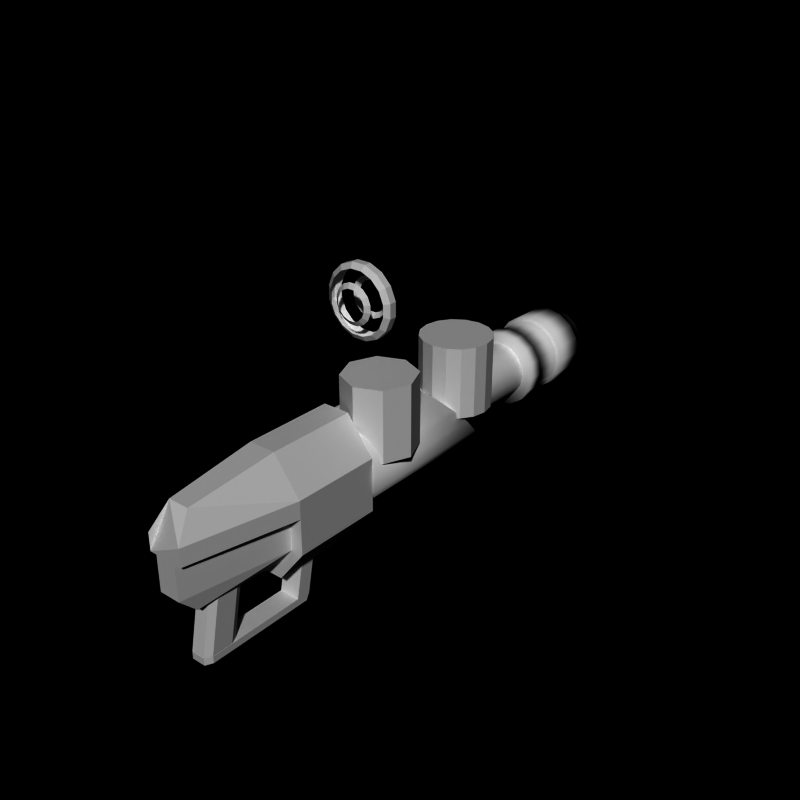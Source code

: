 # Source: motegun4.blend  (saved by Blender 2.66.0; exported with 4.5.12 LTS)
import bpy
from mathutils import Matrix  # noqa: F401  (used for matrix-valued properties, if any)

bpy.ops.wm.read_factory_settings(use_empty=True)
scene = bpy.context.scene
scene.name = 'Scene'

# ---- collections
col_collection_1 = bpy.data.collections.new('Collection 1'); scene.collection.children.link(col_collection_1)

# ---- world
world_world = bpy.data.worlds.new('World'); scene.world = world_world
world_world.color = (0.0, 0.0, 0.0)
world_world.use_sun_shadow = False
world_world.sun_shadow_jitter_overblur = 0.0
world_world.cycles.sampling_method = 'MANUAL'
world_world.cycles.sample_map_resolution = 256

# ---- meshes
me_cylinder_008 = bpy.data.meshes.new('Cylinder.008')
me_cylinder_008.from_pydata([(0.1951, 0.1, 0.9808), (0.1951, -0.1, 0.9808), (0.5556, 0.1, 0.8315), (0.5556, -0.1, 0.8315), (0.8315, 0.1, 0.5556), (0.8315, -0.1, 0.5556), (0.9808, 0.1, 0.1951), (0.9808, -0.1, 0.1951), (0.9808, 0.1, -0.1951), (0.9808, -0.1, -0.1951), (0.8315, 0.1, -0.5556), (0.8315, -0.1, -0.5556), (0.5556, 0.1, -0.8315), (0.5556, -0.1, -0.8315), (0.1951, 0.1, -0.9808), (0.1951, -0.1, -0.9808), (-0.1951, 0.1, -0.9808), (-0.1951, -0.1, -0.9808), (-0.5556, 0.1, -0.8315), (-0.5556, -0.1, -0.8315), (-0.8315, 0.1, -0.5556), (-0.8315, -0.1, -0.5556), (-0.9808, 0.1, -0.1951), (-0.9808, -0.1, -0.1951), (-0.9808, 0.1, 0.1951), (-0.9808, -0.1, 0.1951), (-0.8315, 0.1, 0.5556), (-0.8315, -0.1, 0.5556), (-0.5556, 0.1, 0.8315), (-0.5556, -0.1, 0.8315), (-0.1951, 0.1, 0.9808), (-0.1951, -0.1, 0.9808), (0.1658, 0.2, 0.8337), (0.4722, 0.2, 0.7067), (0.7067, 0.2, 0.4722), (0.8337, 0.2, 0.1658), (0.8337, 0.2, -0.1658), (0.7067, 0.2, -0.4722), (0.4722, 0.2, -0.7067), (0.1658, 0.2, -0.8337), (-0.1658, 0.2, -0.8337), (-0.4722, 0.2, -0.7067), (-0.7067, 0.2, -0.4722), (-0.8337, 0.2, -0.1658), (-0.8337, 0.2, 0.1658), (-0.7067, 0.2, 0.4722), (-0.4722, 0.2, 0.7068), (-0.1658, 0.2, 0.8337), (0.1658, -0.2, 0.8337), (0.4722, -0.2, 0.7067), (0.7067, -0.2, 0.4722), (0.8337, -0.2, 0.1658), (0.8337, -0.2, -0.1658), (0.7067, -0.2, -0.4722), (0.4722, -0.2, -0.7067), (0.1658, -0.2, -0.8337), (-0.1658, -0.2, -0.8337), (-0.4722, -0.2, -0.7067), (-0.7067, -0.2, -0.4722), (-0.8337, -0.2, -0.1658), (-0.8337, -0.2, 0.1658), (-0.7067, -0.2, 0.4722), (-0.4722, -0.2, 0.7067), (-0.1658, -0.2, 0.8337), (0.1073, -0.3, 0.5394), (0.3056, -0.3, 0.4573), (0.4573, -0.3, 0.3056), (0.5394, -0.3, 0.1073), (0.5394, -0.3, -0.1073), (0.4573, -0.3, -0.3056), (0.3056, -0.3, -0.4573), (0.1073, -0.3, -0.5394), (-0.1073, -0.3, -0.5394), (-0.3056, -0.3, -0.4573), (-0.4573, -0.3, -0.3056), (-0.5394, -0.3, -0.1073), (-0.5394, -0.3, 0.1073), (-0.4573, -0.3, 0.3056), (-0.3056, -0.3, 0.4573), (-0.1073, -0.3, 0.5394), (0.08047, -0.4, 0.4046), (0.2292, -0.4, 0.343), (0.343, -0.4, 0.2292), (0.4046, -0.4, 0.08047), (0.4046, -0.4, -0.08047), (0.343, -0.4, -0.2292), (0.2292, -0.4, -0.343), (0.08047, -0.4, -0.4046), (-0.08047, -0.4, -0.4046), (-0.2292, -0.4, -0.343), (-0.343, -0.4, -0.2292), (-0.4046, -0.4, -0.08047), (-0.4046, -0.4, 0.08048), (-0.343, -0.4, 0.2292), (-0.2292, -0.4, 0.343), (-0.08047, -0.4, 0.4046), (0.1073, 0.3, 0.5394), (0.3056, 0.3, 0.4573), (0.4573, 0.3, 0.3056), (0.5394, 0.3, 0.1073), (0.5394, 0.3, -0.1073), (0.4573, 0.3, -0.3056), (0.3056, 0.3, -0.4573), (0.1073, 0.3, -0.5394), (-0.1073, 0.3, -0.5394), (-0.3056, 0.3, -0.4573), (-0.4573, 0.3, -0.3056), (-0.5394, 0.3, -0.1073), (-0.5394, 0.3, 0.1073), (-0.4573, 0.3, 0.3056), (-0.3056, 0.3, 0.4573), (-0.1073, 0.3, 0.5394), (0.08047, 0.4, 0.4046), (0.2292, 0.4, 0.343), (0.343, 0.4, 0.2292), (0.4046, 0.4, 0.08048), (0.4046, 0.4, -0.08047), (0.343, 0.4, -0.2292), (0.2292, 0.4, -0.343), (0.08047, 0.4, -0.4046), (-0.08047, 0.4, -0.4046), (-0.2292, 0.4, -0.343), (-0.343, 0.4, -0.2292), (-0.4046, 0.4, -0.08047), (-0.4046, 0.4, 0.08048), (-0.343, 0.4, 0.2292), (-0.2292, 0.4, 0.343), (-0.08047, 0.4, 0.4046)], [], [(24, 26, 45, 44), (22, 23, 25, 24), (6, 7, 9, 8), (2, 3, 5, 4), (20, 21, 23, 22), (10, 11, 13, 12), (14, 15, 17, 16), (26, 28, 46, 45), (8, 9, 11, 10), (24, 25, 27, 26), (4, 5, 7, 6), (0, 1, 3, 2), (18, 19, 21, 20), (12, 13, 15, 14), (28, 29, 31, 30), (30, 31, 1, 0), (26, 27, 29, 28), (16, 17, 19, 18), (22, 24, 44, 43), (18, 20, 42, 41), (14, 16, 40, 39), (10, 12, 38, 37), (0, 2, 33, 32), (6, 8, 36, 35), (28, 30, 47, 46), (2, 4, 34, 33), (20, 22, 43, 42), (16, 18, 41, 40), (12, 14, 39, 38), (8, 10, 37, 36), (30, 0, 32, 47), (4, 6, 35, 34), (25, 23, 59, 60), (1, 31, 63, 48), (7, 5, 50, 51), (17, 15, 55, 56), (21, 19, 57, 58), (13, 11, 53, 54), (19, 17, 56, 57), (9, 7, 51, 52), (31, 29, 62, 63), (27, 25, 60, 61), (3, 1, 48, 49), (11, 9, 52, 53), (23, 21, 58, 59), (15, 13, 54, 55), (5, 3, 49, 50), (29, 27, 61, 62), (77, 76, 92, 93), (66, 65, 81, 82), (69, 68, 84, 85), (70, 69, 85, 86), (79, 78, 94, 95), (71, 70, 86, 87), (64, 79, 95, 80), (74, 73, 89, 90), (67, 66, 82, 83), (73, 72, 88, 89), (75, 74, 90, 91), (68, 67, 83, 84), (65, 64, 80, 81), (72, 71, 87, 88), (76, 75, 91, 92), (78, 77, 93, 94), (111, 96, 112, 127), (104, 105, 121, 120), (98, 99, 115, 114), (96, 97, 113, 112), (105, 106, 122, 121), (99, 100, 116, 115), (108, 109, 125, 124), (106, 107, 123, 122), (100, 101, 117, 116), (107, 108, 124, 123), (101, 102, 118, 117), (109, 110, 126, 125), (102, 103, 119, 118), (110, 111, 127, 126), (103, 104, 120, 119), (97, 98, 114, 113)])
me_cylinder_008.use_remesh_preserve_volume = False
me_cylinder_008.use_remesh_preserve_attributes = False
me_cylinder_008.use_mirror_vertex_groups = False
me_cylinder_008.update()
me_cube = bpy.data.meshes.new('Cube')
me_cube.from_pydata([(-0.3, -2.9, -2.0), (-0.3, -2.5, -2.0), (0.3, -2.5, -2.0), (0.3, -2.9, -2.0), (-0.3, -2.7, -1.0), (-0.3, -2.3, -1.0), (0.3, -2.3, -1.0), (0.3, -2.7, -1.0), (-0.3, -2.9, -2.2), (-0.3, -2.6, -2.2), (0.3, -2.6, -2.2), (0.3, -2.9, -2.2), (-0.3, -5.7, -2.0), (0.3, -5.7, -2.0), (-0.3, -5.7, -2.2), (0.3, -5.7, -2.2), (-0.2, -5.9, -2.0), (0.2, -5.9, -2.0), (-0.2, -5.9, -2.2), (0.2, -5.9, -2.2)], [], [(4, 5, 1, 0), (5, 6, 2, 1), (6, 7, 3, 2), (7, 4, 0, 3), (2, 3, 11, 10), (7, 6, 5, 4), (8, 9, 10, 11), (0, 1, 9, 8), (1, 2, 10, 9), (0, 8, 14, 12), (12, 14, 18, 16), (11, 3, 13, 15), (3, 0, 12, 13), (8, 11, 15, 14), (17, 16, 18, 19), (13, 12, 16, 17), (14, 15, 19, 18), (15, 13, 17, 19)])
me_cube.use_remesh_preserve_volume = False
me_cube.use_remesh_preserve_attributes = False
me_cube.use_mirror_vertex_groups = False
me_cube.update()
me_cylinder_007 = bpy.data.meshes.new('Cylinder.007')
me_cylinder_007.from_pydata([(-0.2, -4.9, -3.0), (-0.2, -4.6, -1.5), (0.2, -4.9, -3.0), (0.2, -4.6, -1.5), (0.3, -5.1, -3.0), (0.3, -4.8, -1.5), (0.3, -5.7, -3.0), (0.3, -5.4, -1.5), (0.2, -5.9, -3.0), (0.2, -5.6, -1.5), (-0.2, -5.9, -3.0), (-0.2, -5.6, -1.5), (-0.3, -5.7, -3.0), (-0.3, -5.4, -1.5), (-0.3, -5.1, -3.0), (-0.3, -4.8, -1.5)], [], [(1, 15, 13, 11, 9, 7, 5, 3), (10, 11, 13, 12), (8, 9, 11, 10), (0, 2, 4, 6, 8, 10, 12, 14), (12, 13, 15, 14), (4, 5, 7, 6), (0, 1, 3, 2), (6, 7, 9, 8), (2, 3, 5, 4), (14, 15, 1, 0)])
me_cylinder_007.use_remesh_preserve_volume = False
me_cylinder_007.use_remesh_preserve_attributes = False
me_cylinder_007.use_mirror_vertex_groups = False
me_cylinder_007.update()
me_cube_001 = bpy.data.meshes.new('Cube.001')
me_cube_001.from_pydata([(-0.3, -6.5, -1.0), (-0.8, -3.5, -1.0), (0.8, -3.5, -1.0), (0.3, -6.5, -1.0), (-0.3, -6.5, 0.0), (-0.8, -3.5, 0.0), (0.8, -3.5, 0.0), (0.3, -6.5, 0.0), (-0.3, -6.0, -1.5), (-0.4, -3.5, -1.5), (0.4, -3.5, -1.5), (0.3, -6.0, -1.5)], [], [(4, 5, 1, 0), (5, 6, 2, 1), (6, 7, 3, 2), (7, 4, 0, 3), (3, 0, 8, 11), (7, 6, 5, 4), (8, 9, 10, 11), (2, 3, 11, 10), (0, 1, 9, 8), (1, 2, 10, 9)])
me_cube_001.use_remesh_preserve_volume = False
me_cube_001.use_remesh_preserve_attributes = False
me_cube_001.use_mirror_vertex_groups = False
me_cube_001.update()
me_cylinder_006 = bpy.data.meshes.new('Cylinder.006')
me_cylinder_006.from_pydata([(0.3827, -1.0, 1.5), (0.3827, -3.5, 1.5), (1.15, -1.0, 0.5), (1.15, -3.5, 0.5), (1.15, -1.0, -1.0), (1.15, -3.5, -1.0), (0.3827, -1.0, -2.0), (0.3827, -3.5, -2.0), (-0.3827, -1.0, -2.0), (-0.3827, -3.5, -2.0), (-1.15, -1.0, -1.0), (-1.15, -3.5, -1.0), (-1.15, -1.0, 0.5), (-1.15, -3.5, 0.5), (-0.3827, -1.0, 1.5), (-0.3827, -3.5, 1.5), (-1.15, -3.5, 4.768e-07), (1.15, -3.5, -4.768e-07), (0.3, -6.0, 1.2), (0.5, -6.5, 0.5), (-0.5, -6.5, 0.5), (-0.3, -6.0, 1.2), (-0.5, -6.5, 1.788e-07), (0.5, -6.5, -7.749e-07)], [], [(17, 16, 11, 9, 7, 5), (10, 11, 16, 13, 12), (8, 9, 11, 10), (0, 2, 4, 6, 8, 10, 12, 14), (12, 13, 15, 14), (4, 5, 7, 6), (0, 1, 3, 2), (6, 7, 9, 8), (2, 3, 17, 5, 4), (14, 15, 1, 0), (1, 15, 21, 18), (18, 21, 20, 22, 23, 19), (13, 16, 22, 20), (3, 1, 18, 19), (17, 3, 19, 23), (15, 13, 20, 21), (16, 17, 23, 22)])
me_cylinder_006.use_remesh_preserve_volume = False
me_cylinder_006.use_remesh_preserve_attributes = False
me_cylinder_006.use_mirror_vertex_groups = False
me_cylinder_006.update()
me_cylinder_004 = bpy.data.meshes.new('Cylinder.004')
me_cylinder_004.from_pydata([(1.192e-08, 6.0, 0.8), (1.192e-08, 1.0, 0.8), (0.3061, 6.0, 0.7391), (0.3061, 1.0, 0.7391), (0.5657, 6.0, 0.5657), (0.5657, 1.0, 0.5657), (0.7391, 6.0, 0.3061), (0.7391, 1.0, 0.3061), (0.8, 6.0, 6.333e-07), (0.8, 1.0, -3.903e-07), (0.7391, 6.0, -0.3061), (0.7391, 1.0, -0.3061), (0.5657, 6.0, -0.5657), (0.5657, 1.0, -0.5657), (0.3061, 6.0, -0.7391), (0.3061, 1.0, -0.7391), (-2.488e-07, 6.0, -0.8), (-2.488e-07, 1.0, -0.8), (-0.3061, 6.0, -0.7391), (-0.3061, 1.0, -0.7391), (-0.5657, 6.0, -0.5657), (-0.5657, 1.0, -0.5657), (-0.7391, 6.0, -0.3061), (-0.7391, 1.0, -0.3061), (-0.8, 6.0, 1.345e-06), (-0.8, 1.0, 3.218e-07), (-0.7391, 6.0, 0.3061), (-0.7391, 1.0, 0.3061), (-0.5657, 6.0, 0.5657), (-0.5657, 1.0, 0.5657), (-0.3061, 6.0, 0.7391), (-0.3061, 1.0, 0.7391)], [], [(22, 23, 25, 24), (6, 7, 9, 8), (2, 3, 5, 4), (20, 21, 23, 22), (10, 11, 13, 12), (14, 15, 17, 16), (8, 9, 11, 10), (24, 25, 27, 26), (4, 5, 7, 6), (0, 1, 3, 2), (18, 19, 21, 20), (12, 13, 15, 14), (28, 29, 31, 30), (30, 31, 1, 0), (26, 27, 29, 28), (16, 17, 19, 18)])
me_cylinder_004.polygons.foreach_set('use_smooth', [True] * 16)
me_cylinder_004.use_remesh_preserve_volume = False
me_cylinder_004.use_remesh_preserve_attributes = False
me_cylinder_004.use_mirror_vertex_groups = False
me_cylinder_004.update()
me_cylinder_003 = bpy.data.meshes.new('Cylinder.003')
me_cylinder_003.from_pydata([(-1.49e-08, 1.5, 1.25), (-1.49e-08, -1.0, 1.25), (0.4784, 1.596, 1.155), (0.4784, -1.0, 1.155), (0.8839, 1.868, 0.8839), (0.8839, -1.0, 0.8839), (1.155, 2.266, 0.4784), (1.155, -1.0, 0.4784), (1.25, 2.75, 8.177e-07), (1.25, -1.0, -7.817e-07), (1.155, 3.219, -0.4784), (1.155, -1.0, -0.4784), (0.8839, 3.626, -0.8839), (0.8839, -1.0, -0.8839), (0.4784, 3.907, -1.155), (0.4784, -1.0, -1.155), (-4.222e-07, 4.0, -1.25), (-4.222e-07, -1.0, -1.25), (-0.4784, 3.907, -1.155), (-0.4784, -1.0, -1.155), (-0.8839, 3.626, -0.8839), (-0.8839, -1.0, -0.8839), (-1.155, 3.219, -0.4784), (-1.155, -1.0, -0.4784), (-1.25, 2.75, 1.93e-06), (-1.25, -1.0, 3.309e-07), (-1.155, 2.266, 0.4784), (-1.155, -1.0, 0.4784), (-0.8839, 1.868, 0.8839), (-0.8839, -1.0, 0.8839), (-0.4784, 1.596, 1.155), (-0.4784, -1.0, 1.155), (1.49e-09, 1.749, 1.0), (0.3827, 1.826, 0.9239), (0.7071, 2.042, 0.7071), (0.9239, 2.366, 0.3827), (1.0, 2.75, 1.039e-06), (0.9239, 3.125, -0.3827), (0.7071, 3.456, -0.7071), (0.3827, 3.669, -0.9239), (-3.244e-07, 3.737, -1.0), (-0.3827, 3.669, -0.9239), (-0.7071, 3.456, -0.7071), (-0.9239, 3.125, -0.3827), (-1.0, 2.75, 1.929e-06), (-0.9239, 2.366, 0.3827), (-0.7071, 2.042, 0.7071), (-0.3827, 1.826, 0.9239), (1.49e-09, 0.0, 1.0), (0.3827, 0.0, 0.9239), (0.7071, 0.0, 0.7071), (0.9239, 4.768e-07, 0.3827), (1.0, 4.768e-07, 3.81e-07), (0.9239, 4.768e-07, -0.3827), (0.7071, 9.537e-07, -0.7071), (0.3827, 9.537e-07, -0.9239), (-3.244e-07, 9.537e-07, -1.0), (-0.3827, 9.537e-07, -0.9239), (-0.7071, 9.537e-07, -0.7071), (-0.9239, 4.768e-07, -0.3827), (-1.0, 4.768e-07, 1.271e-06), (-0.9239, 4.768e-07, 0.3827), (-0.7071, 0.0, 0.7071), (-0.3827, 0.0, 0.9239)], [], [(10, 12, 38, 37), (22, 23, 25, 24), (6, 7, 9, 8), (2, 3, 5, 4), (20, 21, 23, 22), (10, 11, 13, 12), (14, 15, 17, 16), (1, 31, 29, 27, 25, 23, 21, 19, 17, 15, 13, 11, 9, 7, 5, 3), (8, 9, 11, 10), (24, 25, 27, 26), (4, 5, 7, 6), (0, 1, 3, 2), (18, 19, 21, 20), (12, 13, 15, 14), (28, 29, 31, 30), (30, 31, 1, 0), (26, 27, 29, 28), (16, 17, 19, 18), (47, 32, 48, 63), (0, 2, 33, 32), (6, 8, 36, 35), (28, 30, 47, 46), (2, 4, 34, 33), (20, 22, 43, 42), (16, 18, 41, 40), (12, 14, 39, 38), (8, 10, 37, 36), (30, 0, 32, 47), (4, 6, 35, 34), (24, 26, 45, 44), (26, 28, 46, 45), (22, 24, 44, 43), (18, 20, 42, 41), (14, 16, 40, 39), (48, 49, 50, 51, 52, 53, 54, 55, 56, 57, 58, 59, 60, 61, 62, 63), (40, 41, 57, 56), (34, 35, 51, 50), (32, 33, 49, 48), (41, 42, 58, 57), (35, 36, 52, 51), (44, 45, 61, 60), (42, 43, 59, 58), (36, 37, 53, 52), (43, 44, 60, 59), (37, 38, 54, 53), (45, 46, 62, 61), (38, 39, 55, 54), (46, 47, 63, 62), (39, 40, 56, 55), (33, 34, 50, 49)])
me_cylinder_003.polygons.foreach_set('use_smooth', [True] * 50)
me_cylinder_003.use_remesh_preserve_volume = False
me_cylinder_003.use_remesh_preserve_attributes = False
me_cylinder_003.use_mirror_vertex_groups = False
me_cylinder_003.update()
me_cylinder_002 = bpy.data.meshes.new('Cylinder.002')
me_cylinder_002.from_pydata([(5.96e-09, 9.0, 0.9), (0.0, 8.5, 1.0), (0.3444, 9.0, 0.8315), (0.3827, 8.5, 0.9239), (0.6364, 9.0, 0.6364), (0.7071, 8.5, 0.7071), (0.8315, 9.0, 0.3444), (0.9239, 8.5, 0.3827), (0.9, 9.0, 7.398e-07), (1.0, 8.5, -5.643e-07), (0.8315, 9.0, -0.3444), (0.9239, 8.5, -0.3827), (0.6364, 9.0, -0.6364), (0.7071, 8.5, -0.7071), (0.3444, 9.0, -0.8315), (0.3827, 8.5, -0.9239), (-2.873e-07, 9.0, -0.9), (-3.258e-07, 8.5, -1.0), (-0.3444, 9.0, -0.8315), (-0.3827, 8.5, -0.9239), (-0.6364, 9.0, -0.6364), (-0.7071, 8.5, -0.7071), (-0.8315, 9.0, -0.3444), (-0.9239, 8.5, -0.3827), (-0.9, 9.0, 1.541e-06), (-1.0, 8.5, 3.258e-07), (-0.8315, 9.0, 0.3444), (-0.9239, 8.5, 0.3827), (-0.6364, 9.0, 0.6364), (-0.7071, 8.5, 0.7071), (-0.3444, 9.0, 0.8315), (-0.3827, 8.5, 0.9239), (-5.96e-09, 8.5, 1.1), (0.421, 8.5, 1.016), (0.7778, 8.5, 0.7778), (1.016, 8.5, 0.421), (1.1, 8.5, -6.258e-07), (1.016, 8.5, -0.421), (0.7778, 8.5, -0.7778), (0.421, 8.5, -1.016), (-3.644e-07, 8.5, -1.1), (-0.421, 8.5, -1.016), (-0.7778, 8.5, -0.7778), (-1.016, 8.5, -0.421), (-1.1, 8.5, 3.533e-07), (-1.016, 8.5, 0.421), (-0.7778, 8.5, 0.7778), (-0.421, 8.5, 1.016), (-5.96e-09, 7.5, 1.1), (0.421, 7.5, 1.016), (0.7778, 7.5, 0.7778), (1.016, 7.5, 0.421), (1.1, 7.5, -6.892e-07), (1.016, 7.5, -0.421), (0.7778, 7.5, -0.7778), (0.421, 7.5, -1.016), (-3.644e-07, 7.5, -1.1), (-0.421, 7.5, -1.016), (-0.7778, 7.5, -0.7778), (-1.016, 7.5, -0.421), (-1.1, 7.5, 2.899e-07), (-1.016, 7.5, 0.421), (-0.7778, 7.5, 0.7778), (-0.421, 7.5, 1.016), (1.326e-15, 7.5, 1.0), (0.3827, 7.5, 0.9239), (0.7071, 7.5, 0.7071), (0.9239, 7.5, 0.3827), (1.0, 7.5, -7.535e-07), (0.9239, 7.5, -0.3827), (0.7071, 7.5, -0.7071), (0.3827, 7.5, -0.9239), (-3.258e-07, 7.5, -1.0), (-0.3827, 7.5, -0.9239), (-0.7071, 7.5, -0.7071), (-0.9239, 7.5, -0.3827), (-1.0, 7.5, 1.366e-07), (-0.9239, 7.5, 0.3827), (-0.7071, 7.5, 0.7071), (-0.3827, 7.5, 0.9239), (-2.199e-15, 6.5, 1.0), (0.3827, 6.5, 0.9239), (0.7071, 6.5, 0.7071), (0.9239, 6.5, 0.3827), (1.0, 6.5, -1.224e-06), (0.9239, 6.5, -0.3827), (0.7071, 6.5, -0.7071), (0.3827, 6.5, -0.9239), (-3.258e-07, 6.5, -1.0), (-0.3827, 6.5, -0.9239), (-0.7071, 6.5, -0.7071), (-0.9239, 6.5, -0.3827), (-1.0, 6.5, -3.339e-07), (-0.9239, 6.5, 0.3827), (-0.7071, 6.5, 0.7071), (-0.3827, 6.5, 0.9239), (-5.96e-09, 6.5, 1.1), (0.421, 6.5, 1.016), (0.7778, 6.5, 0.7778), (1.016, 6.5, 0.421), (1.1, 6.5, -1.294e-06), (1.016, 6.5, -0.421), (0.7778, 6.5, -0.7778), (0.421, 6.5, -1.016), (-3.644e-07, 6.5, -1.1), (-0.421, 6.5, -1.016), (-0.7778, 6.5, -0.7778), (-1.016, 6.5, -0.421), (-1.1, 6.5, -3.151e-07), (-1.016, 6.5, 0.421), (-0.7778, 6.5, 0.7778), (-0.421, 6.5, 1.016), (-5.96e-09, 6.0, 1.1), (0.421, 6.0, 1.016), (0.7778, 6.0, 0.7778), (1.016, 6.0, 0.421), (1.1, 6.0, -1.611e-06), (1.016, 6.0, -0.421), (0.7778, 6.0, -0.7778), (0.421, 6.0, -1.016), (-3.644e-07, 6.0, -1.1), (-0.421, 6.0, -1.016), (-0.7778, 6.0, -0.7778), (-1.016, 6.0, -0.421), (-1.1, 6.0, -6.32e-07), (-1.016, 6.0, 0.421), (-0.7778, 6.0, 0.7778), (-0.421, 6.0, 1.016), (1.192e-08, 9.0, 0.8), (0.3061, 9.0, 0.7391), (0.5657, 9.0, 0.5657), (0.7391, 9.0, 0.3061), (0.8, 9.0, 9.34e-07), (0.7391, 9.0, -0.3061), (0.5657, 9.0, -0.5657), (0.3061, 9.0, -0.7391), (-2.488e-07, 9.0, -0.8), (-0.3061, 9.0, -0.7391), (-0.5657, 9.0, -0.5657), (-0.7391, 9.0, -0.3061), (-0.8, 9.0, 1.646e-06), (-0.7391, 9.0, 0.3061), (-0.5657, 9.0, 0.5657), (-0.3061, 9.0, 0.7391), (1.192e-08, 6.1, 0.8), (0.3061, 6.1, 0.7391), (0.5657, 6.1, 0.5657), (0.7391, 6.1, 0.3061), (0.8, 6.1, -2.795e-06), (0.7391, 6.1, -0.3061), (0.5657, 6.1, -0.5657), (0.3061, 6.1, -0.7391), (-2.488e-07, 6.1, -0.8), (-0.3061, 6.1, -0.7391), (-0.5657, 6.1, -0.5657), (-0.7391, 6.1, -0.3061), (-0.8, 6.1, -2.083e-06), (-0.7391, 6.1, 0.3061), (-0.5657, 6.1, 0.5657), (-0.3061, 6.1, 0.7391)], [], [(26, 28, 142, 141), (22, 23, 25, 24), (6, 7, 9, 8), (2, 3, 5, 4), (20, 21, 23, 22), (10, 11, 13, 12), (14, 15, 17, 16), (17, 15, 39, 40), (8, 9, 11, 10), (24, 25, 27, 26), (4, 5, 7, 6), (0, 1, 3, 2), (18, 19, 21, 20), (12, 13, 15, 14), (28, 29, 31, 30), (30, 31, 1, 0), (26, 27, 29, 28), (16, 17, 19, 18), (32, 47, 63, 48), (21, 19, 41, 42), (13, 11, 37, 38), (19, 17, 40, 41), (9, 7, 35, 36), (31, 29, 46, 47), (27, 25, 44, 45), (3, 1, 32, 33), (11, 9, 36, 37), (23, 21, 42, 43), (15, 13, 38, 39), (5, 3, 33, 34), (29, 27, 45, 46), (25, 23, 43, 44), (1, 31, 47, 32), (7, 5, 34, 35), (63, 62, 78, 79), (42, 41, 57, 58), (35, 34, 50, 51), (41, 40, 56, 57), (43, 42, 58, 59), (36, 35, 51, 52), (33, 32, 48, 49), (40, 39, 55, 56), (44, 43, 59, 60), (46, 45, 61, 62), (45, 44, 60, 61), (34, 33, 49, 50), (37, 36, 52, 53), (38, 37, 53, 54), (47, 46, 62, 63), (39, 38, 54, 55), (69, 68, 84, 85), (55, 54, 70, 71), (48, 63, 79, 64), (58, 57, 73, 74), (51, 50, 66, 67), (57, 56, 72, 73), (59, 58, 74, 75), (52, 51, 67, 68), (49, 48, 64, 65), (56, 55, 71, 72), (60, 59, 75, 76), (62, 61, 77, 78), (61, 60, 76, 77), (50, 49, 65, 66), (53, 52, 68, 69), (54, 53, 69, 70), (92, 91, 107, 108), (70, 69, 85, 86), (79, 78, 94, 95), (71, 70, 86, 87), (64, 79, 95, 80), (74, 73, 89, 90), (67, 66, 82, 83), (73, 72, 88, 89), (75, 74, 90, 91), (68, 67, 83, 84), (65, 64, 80, 81), (72, 71, 87, 88), (76, 75, 91, 92), (78, 77, 93, 94), (77, 76, 92, 93), (66, 65, 81, 82), (107, 106, 122, 123), (94, 93, 109, 110), (93, 92, 108, 109), (82, 81, 97, 98), (85, 84, 100, 101), (86, 85, 101, 102), (95, 94, 110, 111), (87, 86, 102, 103), (80, 95, 111, 96), (90, 89, 105, 106), (83, 82, 98, 99), (89, 88, 104, 105), (91, 90, 106, 107), (84, 83, 99, 100), (81, 80, 96, 97), (88, 87, 103, 104), (112, 127, 126, 125, 124, 123, 122, 121, 120, 119, 118, 117, 116, 115, 114, 113), (100, 99, 115, 116), (97, 96, 112, 113), (104, 103, 119, 120), (108, 107, 123, 124), (110, 109, 125, 126), (109, 108, 124, 125), (98, 97, 113, 114), (101, 100, 116, 117), (102, 101, 117, 118), (111, 110, 126, 127), (103, 102, 118, 119), (96, 111, 127, 112), (106, 105, 121, 122), (99, 98, 114, 115), (105, 104, 120, 121), (141, 142, 158, 157), (22, 24, 140, 139), (18, 20, 138, 137), (14, 16, 136, 135), (10, 12, 134, 133), (0, 2, 129, 128), (6, 8, 132, 131), (28, 30, 143, 142), (2, 4, 130, 129), (20, 22, 139, 138), (16, 18, 137, 136), (12, 14, 135, 134), (8, 10, 133, 132), (30, 0, 128, 143), (4, 6, 131, 130), (24, 26, 141, 140), (144, 145, 146, 147, 148, 149, 150, 151, 152, 153, 154, 155, 156, 157, 158, 159), (134, 135, 151, 150), (142, 143, 159, 158), (135, 136, 152, 151), (129, 130, 146, 145), (143, 128, 144, 159), (136, 137, 153, 152), (130, 131, 147, 146), (128, 129, 145, 144), (137, 138, 154, 153), (131, 132, 148, 147), (140, 141, 157, 156), (138, 139, 155, 154), (132, 133, 149, 148), (139, 140, 156, 155), (133, 134, 150, 149)])
me_cylinder_002.polygons.foreach_set('use_smooth', [True] * 146)
me_cylinder_002.use_remesh_preserve_volume = False
me_cylinder_002.use_remesh_preserve_attributes = False
me_cylinder_002.use_mirror_vertex_groups = False
me_cylinder_002.update()
me_cylinder_001 = bpy.data.meshes.new('Cylinder.001')
me_cylinder_001.from_pydata([(0.0, 1.0, -1.0), (0.0, 1.0, 1.0), (0.7071, 0.7071, -1.0), (0.7071, 0.7071, 1.0), (1.0, 7.55e-08, -1.0), (1.0, 7.55e-08, 1.0), (0.7071, -0.7071, -1.0), (0.7071, -0.7071, 1.0), (-3.258e-07, -1.0, -1.0), (-3.258e-07, -1.0, 1.0), (-0.7071, -0.7071, -1.0), (-0.7071, -0.7071, 1.0), (-1.0, 9.656e-07, -1.0), (-1.0, 9.656e-07, 1.0), (-0.7071, 0.7071, -1.0), (-0.7071, 0.7071, 1.0)], [], [(1, 15, 13, 11, 9, 7, 5, 3), (10, 11, 13, 12), (8, 9, 11, 10), (0, 2, 4, 6, 8, 10, 12, 14), (12, 13, 15, 14), (4, 5, 7, 6), (0, 1, 3, 2), (6, 7, 9, 8), (2, 3, 5, 4), (14, 15, 1, 0)])
me_cylinder_001.use_remesh_preserve_volume = False
me_cylinder_001.use_remesh_preserve_attributes = False
me_cylinder_001.use_mirror_vertex_groups = False
me_cylinder_001.update()
me_cylinder = bpy.data.meshes.new('Cylinder')
me_cylinder.from_pydata([(0.0, 1.0, -1.0), (0.0, 1.0, 1.0), (0.3827, 0.9239, -1.0), (0.3827, 0.9239, 1.0), (0.7071, 0.7071, -1.0), (0.7071, 0.7071, 1.0), (0.9239, 0.3827, -1.0), (0.9239, 0.3827, 1.0), (1.0, 7.55e-08, -1.0), (1.0, 7.55e-08, 1.0), (0.9239, -0.3827, -1.0), (0.9239, -0.3827, 1.0), (0.7071, -0.7071, -1.0), (0.7071, -0.7071, 1.0), (0.3827, -0.9239, -1.0), (0.3827, -0.9239, 1.0), (-3.258e-07, -1.0, -1.0), (-3.258e-07, -1.0, 1.0), (-0.3827, -0.9239, -1.0), (-0.3827, -0.9239, 1.0), (-0.7071, -0.7071, -1.0), (-0.7071, -0.7071, 1.0), (-0.9239, -0.3827, -1.0), (-0.9239, -0.3827, 1.0), (-1.0, 9.656e-07, -1.0), (-1.0, 9.656e-07, 1.0), (-0.9239, 0.3827, -1.0), (-0.9239, 0.3827, 1.0), (-0.7071, 0.7071, -1.0), (-0.7071, 0.7071, 1.0), (-0.3827, 0.9239, -1.0), (-0.3827, 0.9239, 1.0)], [], [(0, 2, 4, 6, 8, 10, 12, 14, 16, 18, 20, 22, 24, 26, 28, 30), (22, 23, 25, 24), (6, 7, 9, 8), (2, 3, 5, 4), (20, 21, 23, 22), (10, 11, 13, 12), (14, 15, 17, 16), (1, 31, 29, 27, 25, 23, 21, 19, 17, 15, 13, 11, 9, 7, 5, 3), (8, 9, 11, 10), (24, 25, 27, 26), (4, 5, 7, 6), (0, 1, 3, 2), (18, 19, 21, 20), (12, 13, 15, 14), (28, 29, 31, 30), (30, 31, 1, 0), (26, 27, 29, 28), (16, 17, 19, 18)])
me_cylinder.use_remesh_preserve_volume = False
me_cylinder.use_remesh_preserve_attributes = False
me_cylinder.use_mirror_vertex_groups = False
me_cylinder.update()
arm_weapon = bpy.data.armatures.new('Weapon')  # bones are not reproduced

# ---- objects
ob_cylinder_005 = bpy.data.objects.new('Cylinder.005', me_cylinder_008)
ob_cube_001 = bpy.data.objects.new('Cube.001', me_cube)
ob_cylinder_007 = bpy.data.objects.new('Cylinder.007', me_cylinder_007)
ob_cube = bpy.data.objects.new('Cube', me_cube_001)
ob_cylinder_006 = bpy.data.objects.new('Cylinder.006', me_cylinder_006)
ob_cylinder_004 = bpy.data.objects.new('Cylinder.004', me_cylinder_004)
ob_cylinder_003 = bpy.data.objects.new('Cylinder.003', me_cylinder_003)
ob_cylinder_002 = bpy.data.objects.new('Cylinder.002', me_cylinder_002)
ob_cylinder_001 = bpy.data.objects.new('Cylinder.001', me_cylinder_001)
ob_cylinder = bpy.data.objects.new('Cylinder', me_cylinder)
ob_armature_flak = bpy.data.objects.new('Armature_Flak', arm_weapon)

# ---- transforms, parenting, visibility, modifiers, constraints
ob_cylinder_005.location = (0.0, 0.0, 4.0)
ob_cylinder_005.lineart.crease_threshold = 0.0
ob_cube_001.location = (0.0, 0.0, -1.02)
ob_cube_001.lineart.crease_threshold = 0.0
ob_cylinder_007.location = (0.0, 0.0, 0.0)
ob_cylinder_007.lineart.crease_threshold = 0.0
ob_cube.location = (0.0, 0.0, 0.0)
ob_cube.lineart.crease_threshold = 0.0
ob_cylinder_006.location = (0.0, 0.0, 0.0)
ob_cylinder_006.lineart.crease_threshold = 0.0
ob_cylinder_004.location = (0.0, 0.0, 0.0)
ob_cylinder_004.lineart.crease_threshold = 0.0
ob_cylinder_003.location = (0.0, 0.0, 0.0)
ob_cylinder_003.lineart.crease_threshold = 0.0
ob_cylinder_002.location = (0.0, 0.0, 0.0)
ob_cylinder_002.lineart.crease_threshold = 0.0
ob_cylinder_001.location = (0.5445, 0.0, 1.245)
ob_cylinder_001.lineart.crease_threshold = 0.0
ob_cylinder.location = (0.5445, 3.087, 1.245)
ob_cylinder.lineart.crease_threshold = 0.0
ob_armature_flak.location = (0.0, 0.0, 0.0)
ob_armature_flak.lineart.crease_threshold = 0.0

# ---- collection membership
col_collection_1.objects.link(ob_cylinder_005)
col_collection_1.objects.link(ob_cube_001)
col_collection_1.objects.link(ob_cylinder_007)
col_collection_1.objects.link(ob_cube)
col_collection_1.objects.link(ob_cylinder_006)
col_collection_1.objects.link(ob_cylinder_004)
col_collection_1.objects.link(ob_cylinder_003)
col_collection_1.objects.link(ob_cylinder_002)
col_collection_1.objects.link(ob_cylinder_001)
col_collection_1.objects.link(ob_cylinder)
col_collection_1.objects.link(ob_armature_flak)

# ---- scene / render settings (as saved in the file)
scene.frame_start = 1; scene.frame_end = 250; scene.frame_set(250)
scene.render.engine = 'BLENDER_EEVEE_NEXT'
scene.render.image_settings.compression = 90
scene.render.resolution_x = 240
scene.render.resolution_y = 240
scene.render.pixel_aspect_x = 100.0
scene.render.pixel_aspect_y = 100.0
scene.render.fps = 25
scene.render.dither_intensity = 0.0
scene.render.film_transparent = True
scene.render.use_compositing = False
scene.render.use_sequencer = False
scene.render.bake_margin = 2
scene.render.bake_bias = 0.0
scene.render.use_stamp_time = False
scene.render.use_stamp_date = False
scene.render.use_stamp_frame = False
scene.render.use_stamp_camera = False
scene.render.use_stamp_scene = False
scene.render.use_stamp_filename = False
scene.render.use_stamp_render_time = False
scene.render.stamp_font_size = 0
scene.cycles.use_denoising = False
scene.cycles.samples = 10
scene.cycles.sampling_pattern = 'TABULATED_SOBOL'
scene.cycles.light_sampling_threshold = 0.0
scene.cycles.use_adaptive_sampling = False
scene.cycles.use_light_tree = False
scene.cycles.blur_glossy = 0.0
scene.cycles.volume_bounces = 1
scene.cycles.pixel_filter_type = 'GAUSSIAN'
scene.cycles.sample_clamp_indirect = 0.0
scene.view_settings.view_transform = 'Raw'
bpy.context.view_layer.update()

# ---- added for rendering (the .blend has no active camera and no usable light): camera, sun
cam_auto = bpy.data.cameras.new('AutoCamera')
cam_auto.lens = 50.0
cam_auto.sensor_width = 36.0
cam_auto.clip_end = 1000.0
ob_auto_camera = bpy.data.objects.new('AutoCamera', cam_auto)
scene.collection.objects.link(ob_auto_camera)
ob_auto_camera.location = (16.5764, -18.465, 14.0238)
ob_auto_camera.rotation_euler = (1.09748, -7.21219e-08, 0.694738)
scene.camera = ob_auto_camera
light_auto_sun = bpy.data.lights.new('AutoSun', 'SUN')
light_auto_sun.energy = 3.0
light_auto_sun.angle = 0.0523599
ob_auto_sun = bpy.data.objects.new('AutoSun', light_auto_sun)
scene.collection.objects.link(ob_auto_sun)
ob_auto_sun.rotation_euler = (0.872665, 0.174533, 0.523599)
bpy.context.view_layer.update()
